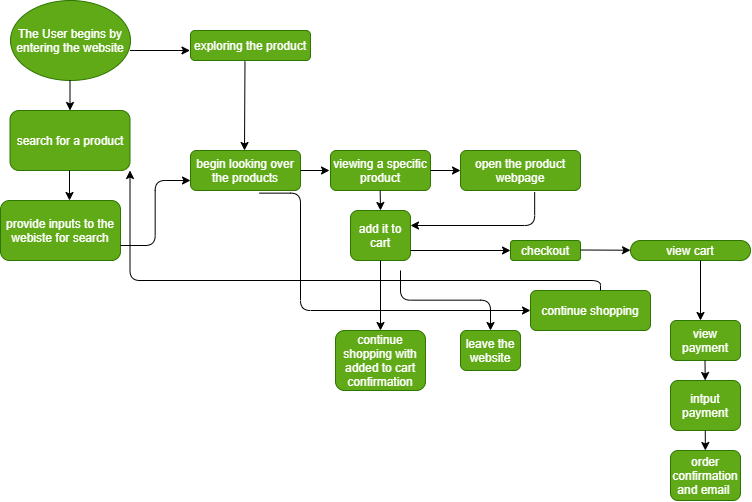

The diagram above was exported from draw.io. Its source (the exported page's mxGraphModel, read from the mxfile embedded in the PNG):
<mxGraphModel dx="937" dy="1837" grid="1" gridSize="10" guides="1" tooltips="1" connect="1" arrows="1" fold="1" page="1" pageScale="1" pageWidth="827" pageHeight="1169" math="0" shadow="0">
  <root>
    <mxCell id="0" />
    <mxCell id="1" parent="0" />
    <mxCell id="2" value="The User begins by entering the website" style="ellipse;whiteSpace=wrap;html=1;fillColor=#60a917;strokeColor=#2D7600;fontColor=#ffffff;" vertex="1" parent="1">
      <mxGeometry x="30" y="-560" width="120" height="80" as="geometry" />
    </mxCell>
    <mxCell id="4" value="" style="endArrow=classic;html=1;" edge="1" parent="1" target="5">
      <mxGeometry width="50" height="50" relative="1" as="geometry">
        <mxPoint x="89.5" y="-480" as="sourcePoint" />
        <mxPoint x="89.5" y="-420" as="targetPoint" />
      </mxGeometry>
    </mxCell>
    <mxCell id="5" value="search for a product" style="rounded=1;whiteSpace=wrap;html=1;fillColor=#60a917;strokeColor=#2D7600;fontColor=#ffffff;" vertex="1" parent="1">
      <mxGeometry x="29.5" y="-450" width="120" height="60" as="geometry" />
    </mxCell>
    <mxCell id="6" value="" style="endArrow=classic;html=1;" edge="1" parent="1">
      <mxGeometry width="50" height="50" relative="1" as="geometry">
        <mxPoint x="149.5" y="-510" as="sourcePoint" />
        <mxPoint x="209.5" y="-510" as="targetPoint" />
      </mxGeometry>
    </mxCell>
    <mxCell id="7" value="exploring the product" style="rounded=1;whiteSpace=wrap;html=1;fillColor=#60a917;strokeColor=#2D7600;fontColor=#ffffff;" vertex="1" parent="1">
      <mxGeometry x="210" y="-530" width="120" height="30" as="geometry" />
    </mxCell>
    <mxCell id="8" value="provide inputs to the webiste for search" style="rounded=1;whiteSpace=wrap;html=1;fillColor=#60a917;strokeColor=#2D7600;fontColor=#ffffff;" vertex="1" parent="1">
      <mxGeometry x="20" y="-360" width="120" height="60" as="geometry" />
    </mxCell>
    <mxCell id="10" value="" style="endArrow=classic;html=1;" edge="1" parent="1">
      <mxGeometry width="50" height="50" relative="1" as="geometry">
        <mxPoint x="89" y="-390" as="sourcePoint" />
        <mxPoint x="89" y="-360" as="targetPoint" />
      </mxGeometry>
    </mxCell>
    <mxCell id="11" value="begin looking over the products" style="rounded=1;whiteSpace=wrap;html=1;fillColor=#60a917;strokeColor=#2D7600;fontColor=#ffffff;" vertex="1" parent="1">
      <mxGeometry x="210" y="-410" width="110" height="40" as="geometry" />
    </mxCell>
    <mxCell id="12" value="" style="edgeStyle=elbowEdgeStyle;elbow=horizontal;endArrow=classic;html=1;entryX=0;entryY=0.75;entryDx=0;entryDy=0;exitX=1;exitY=0.75;exitDx=0;exitDy=0;" edge="1" parent="1" source="8" target="11">
      <mxGeometry width="50" height="50" relative="1" as="geometry">
        <mxPoint x="150" y="-310" as="sourcePoint" />
        <mxPoint x="200" y="-360" as="targetPoint" />
      </mxGeometry>
    </mxCell>
    <mxCell id="13" value="" style="endArrow=classic;html=1;exitX=0.454;exitY=1.026;exitDx=0;exitDy=0;exitPerimeter=0;" edge="1" parent="1" source="7">
      <mxGeometry width="50" height="50" relative="1" as="geometry">
        <mxPoint x="250" y="-400" as="sourcePoint" />
        <mxPoint x="264" y="-410" as="targetPoint" />
      </mxGeometry>
    </mxCell>
    <mxCell id="14" value="viewing a specific product" style="rounded=1;whiteSpace=wrap;html=1;fillColor=#60a917;strokeColor=#2D7600;fontColor=#ffffff;" vertex="1" parent="1">
      <mxGeometry x="350" y="-410" width="100" height="40" as="geometry" />
    </mxCell>
    <mxCell id="16" value="" style="endArrow=classic;html=1;" edge="1" parent="1" source="11">
      <mxGeometry width="50" height="50" relative="1" as="geometry">
        <mxPoint x="290" y="-340" as="sourcePoint" />
        <mxPoint x="349" y="-390" as="targetPoint" />
      </mxGeometry>
    </mxCell>
    <mxCell id="17" value="continue shopping with added to cart confirmation" style="rounded=1;whiteSpace=wrap;html=1;fillColor=#60a917;strokeColor=#2D7600;fontColor=#ffffff;" vertex="1" parent="1">
      <mxGeometry x="355" y="-230" width="90" height="60" as="geometry" />
    </mxCell>
    <mxCell id="18" style="edgeStyle=orthogonalEdgeStyle;rounded=0;orthogonalLoop=1;jettySize=auto;html=1;exitX=0.5;exitY=1;exitDx=0;exitDy=0;" edge="1" parent="1" source="14" target="14">
      <mxGeometry relative="1" as="geometry" />
    </mxCell>
    <mxCell id="19" value="" style="endArrow=classic;html=1;" edge="1" parent="1">
      <mxGeometry width="50" height="50" relative="1" as="geometry">
        <mxPoint x="399.65999999999997" y="-370" as="sourcePoint" />
        <mxPoint x="400" y="-350" as="targetPoint" />
      </mxGeometry>
    </mxCell>
    <mxCell id="21" value="add it to cart" style="rounded=1;whiteSpace=wrap;html=1;fillColor=#60a917;strokeColor=#2D7600;fontColor=#ffffff;" vertex="1" parent="1">
      <mxGeometry x="370" y="-350" width="60" height="50" as="geometry" />
    </mxCell>
    <mxCell id="22" value="" style="endArrow=classic;html=1;entryX=0.5;entryY=0;entryDx=0;entryDy=0;exitX=0.5;exitY=1;exitDx=0;exitDy=0;exitPerimeter=0;" edge="1" parent="1" source="21" target="17">
      <mxGeometry width="50" height="50" relative="1" as="geometry">
        <mxPoint x="399.71" y="-280" as="sourcePoint" />
        <mxPoint x="399.71" y="-250" as="targetPoint" />
      </mxGeometry>
    </mxCell>
    <mxCell id="23" value="" style="endArrow=classic;html=1;" edge="1" parent="1" target="24">
      <mxGeometry width="50" height="50" relative="1" as="geometry">
        <mxPoint x="450" y="-390" as="sourcePoint" />
        <mxPoint x="490" y="-390" as="targetPoint" />
      </mxGeometry>
    </mxCell>
    <mxCell id="24" value="open the product webpage" style="rounded=1;whiteSpace=wrap;html=1;fillColor=#60a917;strokeColor=#2D7600;fontColor=#ffffff;" vertex="1" parent="1">
      <mxGeometry x="480" y="-410" width="120" height="40" as="geometry" />
    </mxCell>
    <mxCell id="25" value="" style="edgeStyle=elbowEdgeStyle;elbow=horizontal;endArrow=classic;html=1;exitX=0.627;exitY=1.066;exitDx=0;exitDy=0;exitPerimeter=0;" edge="1" parent="1" source="11" target="26">
      <mxGeometry width="50" height="50" relative="1" as="geometry">
        <mxPoint x="310" y="-300" as="sourcePoint" />
        <mxPoint x="600" y="-240" as="targetPoint" />
        <Array as="points">
          <mxPoint x="320" y="-350" />
          <mxPoint x="470" y="-310" />
          <mxPoint x="480" y="-300" />
        </Array>
      </mxGeometry>
    </mxCell>
    <mxCell id="26" value="continue shopping" style="rounded=1;whiteSpace=wrap;html=1;fillColor=#60a917;strokeColor=#2D7600;fontColor=#ffffff;" vertex="1" parent="1">
      <mxGeometry x="550" y="-270" width="120" height="40" as="geometry" />
    </mxCell>
    <mxCell id="27" value="" style="edgeStyle=elbowEdgeStyle;elbow=vertical;endArrow=classic;html=1;exitX=0.618;exitY=1.038;exitDx=0;exitDy=0;exitPerimeter=0;" edge="1" parent="1" source="24" target="21">
      <mxGeometry width="50" height="50" relative="1" as="geometry">
        <mxPoint x="500" y="-310" as="sourcePoint" />
        <mxPoint x="550" y="-360" as="targetPoint" />
        <Array as="points">
          <mxPoint x="580" y="-335" />
        </Array>
      </mxGeometry>
    </mxCell>
    <mxCell id="31" value="" style="edgeStyle=elbowEdgeStyle;elbow=vertical;endArrow=classic;html=1;entryX=1;entryY=1;entryDx=0;entryDy=0;" edge="1" parent="1" target="5">
      <mxGeometry width="50" height="50" relative="1" as="geometry">
        <mxPoint x="620" y="-270" as="sourcePoint" />
        <mxPoint x="670" y="-320" as="targetPoint" />
        <Array as="points">
          <mxPoint x="610" y="-280" />
          <mxPoint x="170" y="-370" />
          <mxPoint x="210" y="-290" />
          <mxPoint x="360" y="-280" />
        </Array>
      </mxGeometry>
    </mxCell>
    <mxCell id="34" value="" style="endArrow=classic;html=1;" edge="1" parent="1" target="35">
      <mxGeometry width="50" height="50" relative="1" as="geometry">
        <mxPoint x="430" y="-310" as="sourcePoint" />
        <mxPoint x="490" y="-310" as="targetPoint" />
      </mxGeometry>
    </mxCell>
    <mxCell id="35" value="checkout" style="rounded=1;whiteSpace=wrap;html=1;fillColor=#60a917;strokeColor=#2D7600;fontColor=#ffffff;" vertex="1" parent="1">
      <mxGeometry x="530" y="-320" width="70" height="20" as="geometry" />
    </mxCell>
    <mxCell id="36" value="" style="edgeStyle=elbowEdgeStyle;elbow=vertical;endArrow=classic;html=1;" edge="1" parent="1" target="37">
      <mxGeometry width="50" height="50" relative="1" as="geometry">
        <mxPoint x="420" y="-290" as="sourcePoint" />
        <mxPoint x="500" y="-200" as="targetPoint" />
      </mxGeometry>
    </mxCell>
    <mxCell id="37" value="leave the website" style="rounded=1;whiteSpace=wrap;html=1;fillColor=#60a917;strokeColor=#2D7600;fontColor=#ffffff;" vertex="1" parent="1">
      <mxGeometry x="480" y="-230" width="60" height="40" as="geometry" />
    </mxCell>
    <mxCell id="38" value="" style="endArrow=classic;html=1;" edge="1" parent="1" target="39">
      <mxGeometry width="50" height="50" relative="1" as="geometry">
        <mxPoint x="600" y="-310.5" as="sourcePoint" />
        <mxPoint x="670" y="-310.5" as="targetPoint" />
      </mxGeometry>
    </mxCell>
    <mxCell id="39" value="view cart" style="rounded=1;whiteSpace=wrap;html=1;arcSize=50;fillColor=#60a917;strokeColor=#2D7600;fontColor=#ffffff;" vertex="1" parent="1">
      <mxGeometry x="650" y="-320" width="120" height="20" as="geometry" />
    </mxCell>
    <mxCell id="40" value="" style="endArrow=classic;html=1;" edge="1" parent="1">
      <mxGeometry width="50" height="50" relative="1" as="geometry">
        <mxPoint x="720" y="-300" as="sourcePoint" />
        <mxPoint x="720" y="-240" as="targetPoint" />
      </mxGeometry>
    </mxCell>
    <mxCell id="42" value="view payment" style="rounded=1;whiteSpace=wrap;html=1;fillColor=#60a917;strokeColor=#2D7600;fontColor=#ffffff;" vertex="1" parent="1">
      <mxGeometry x="690" y="-240" width="70" height="40" as="geometry" />
    </mxCell>
    <mxCell id="43" value="" style="endArrow=classic;html=1;" edge="1" parent="1" target="44">
      <mxGeometry width="50" height="50" relative="1" as="geometry">
        <mxPoint x="724.5" y="-200" as="sourcePoint" />
        <mxPoint x="724.5" y="-150" as="targetPoint" />
      </mxGeometry>
    </mxCell>
    <mxCell id="44" value="intput payment" style="rounded=1;whiteSpace=wrap;html=1;fillColor=#60a917;strokeColor=#2D7600;fontColor=#ffffff;" vertex="1" parent="1">
      <mxGeometry x="690" y="-180" width="70" height="50" as="geometry" />
    </mxCell>
    <mxCell id="45" value="" style="endArrow=classic;html=1;" edge="1" parent="1" target="46">
      <mxGeometry width="50" height="50" relative="1" as="geometry">
        <mxPoint x="724.75" y="-130" as="sourcePoint" />
        <mxPoint x="725" y="-80" as="targetPoint" />
      </mxGeometry>
    </mxCell>
    <mxCell id="46" value="order confirmation and email&amp;nbsp;" style="rounded=1;whiteSpace=wrap;html=1;fillColor=#60a917;strokeColor=#2D7600;fontColor=#ffffff;" vertex="1" parent="1">
      <mxGeometry x="690" y="-110" width="70" height="50" as="geometry" />
    </mxCell>
  </root>
</mxGraphModel>